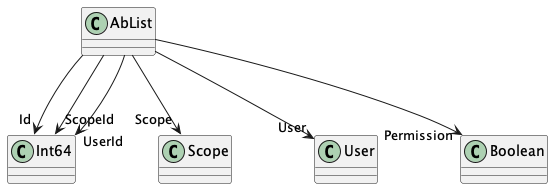

The diagram above was rendered by PlantUML. Its source (embedded in the PNG):
@startuml
class AbList {
}
AbList --> "Id" Int64
AbList --> "Scope" Scope
AbList --> "ScopeId" Int64
AbList --> "UserId" Int64
AbList --> "User" User
AbList --> "Permission" Boolean
@enduml